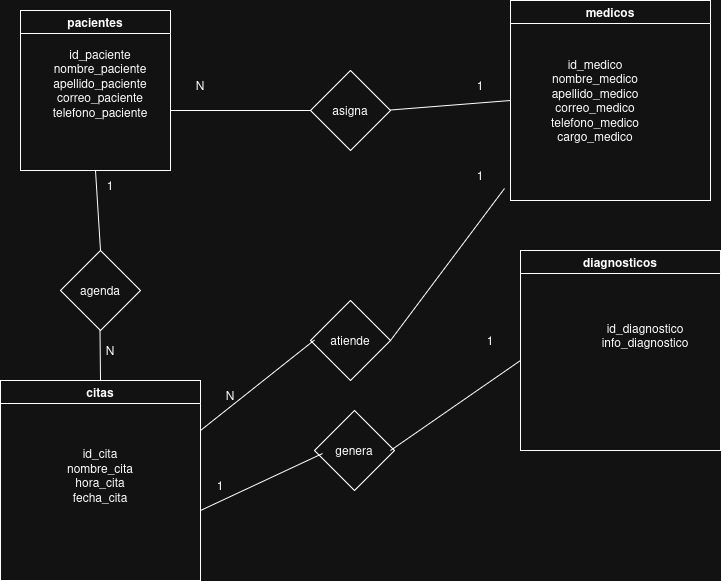

The diagram above was exported from draw.io. Its source (the exported page's mxGraphModel, read from the mxfile embedded in the PNG):
<mxGraphModel dx="1360" dy="741" grid="1" gridSize="10" guides="1" tooltips="1" connect="1" arrows="1" fold="1" page="1" pageScale="1" pageWidth="827" pageHeight="1169" math="0" shadow="0">
  <root>
    <mxCell id="0" />
    <mxCell id="1" parent="0" />
    <mxCell id="aiH4fvuRlB1v9BGJpVnw-1" parent="1" style="swimlane;whiteSpace=wrap;html=1;startSize=23;" value="pacientes" vertex="1">
      <mxGeometry height="160" width="150" x="80" y="100" as="geometry" />
    </mxCell>
    <mxCell id="aiH4fvuRlB1v9BGJpVnw-19" parent="aiH4fvuRlB1v9BGJpVnw-1" style="text;html=1;whiteSpace=wrap;strokeColor=none;fillColor=none;align=center;verticalAlign=middle;rounded=0;" value="&lt;div&gt;id_paciente&lt;/div&gt;&lt;div&gt;nombre_paciente&lt;/div&gt;&lt;div&gt;apellido_paciente&lt;/div&gt;&lt;div&gt;correo_paciente&lt;/div&gt;&lt;div&gt;telefono_paciente&lt;/div&gt;&lt;div&gt;&lt;br&gt;&lt;/div&gt;" vertex="1">
      <mxGeometry height="10" width="70" x="45" y="75" as="geometry" />
    </mxCell>
    <mxCell id="aiH4fvuRlB1v9BGJpVnw-2" parent="1" style="swimlane;whiteSpace=wrap;html=1;" value="diagnosticos" vertex="1">
      <mxGeometry height="200" width="200" x="580" y="340" as="geometry" />
    </mxCell>
    <mxCell id="aiH4fvuRlB1v9BGJpVnw-4" parent="1" style="swimlane;whiteSpace=wrap;html=1;" value="citas" vertex="1">
      <mxGeometry height="200" width="200" x="60" y="470" as="geometry" />
    </mxCell>
    <mxCell id="aiH4fvuRlB1v9BGJpVnw-24" parent="aiH4fvuRlB1v9BGJpVnw-4" style="text;html=1;whiteSpace=wrap;strokeColor=none;fillColor=none;align=center;verticalAlign=middle;rounded=0;" value="&lt;div&gt;id_cita&lt;/div&gt;&lt;div&gt;nombre_cita&lt;/div&gt;&lt;div&gt;hora_cita&lt;/div&gt;&lt;div&gt;fecha_cita&lt;/div&gt;" vertex="1">
      <mxGeometry height="10" width="70" x="65" y="90" as="geometry" />
    </mxCell>
    <mxCell id="aiH4fvuRlB1v9BGJpVnw-5" parent="1" style="swimlane;whiteSpace=wrap;html=1;" value="medicos" vertex="1">
      <mxGeometry height="200" width="200" x="570" y="90" as="geometry" />
    </mxCell>
    <mxCell id="aiH4fvuRlB1v9BGJpVnw-21" parent="aiH4fvuRlB1v9BGJpVnw-5" style="text;html=1;whiteSpace=wrap;strokeColor=none;fillColor=none;align=center;verticalAlign=middle;rounded=0;" value="&lt;div&gt;id_medico&lt;/div&gt;&lt;div&gt;nombre_medico&lt;/div&gt;&lt;div&gt;apellido_medico&lt;/div&gt;&lt;div&gt;correo_medico&lt;/div&gt;&lt;div&gt;telefono_medico&lt;/div&gt;&lt;div&gt;cargo_medico&lt;/div&gt;" vertex="1">
      <mxGeometry height="10" width="70" x="50" y="95" as="geometry" />
    </mxCell>
    <mxCell id="aiH4fvuRlB1v9BGJpVnw-6" parent="1" style="rhombus;whiteSpace=wrap;html=1;" value="asigna" vertex="1">
      <mxGeometry height="80" width="80" x="370" y="160" as="geometry" />
    </mxCell>
    <mxCell id="aiH4fvuRlB1v9BGJpVnw-7" parent="1" style="rhombus;whiteSpace=wrap;html=1;" value="atiende" vertex="1">
      <mxGeometry height="80" width="80" x="370" y="390" as="geometry" />
    </mxCell>
    <mxCell id="aiH4fvuRlB1v9BGJpVnw-8" parent="1" style="rhombus;whiteSpace=wrap;html=1;" value="genera" vertex="1">
      <mxGeometry height="80" width="80" x="374" y="500" as="geometry" />
    </mxCell>
    <mxCell id="aiH4fvuRlB1v9BGJpVnw-9" edge="1" parent="1" source="aiH4fvuRlB1v9BGJpVnw-33" style="endArrow=none;html=1;rounded=0;" value="">
      <mxGeometry height="50" relative="1" width="50" as="geometry">
        <mxPoint x="450" y="540" as="sourcePoint" />
        <mxPoint x="580" y="430" as="targetPoint" />
      </mxGeometry>
    </mxCell>
    <mxCell id="aiH4fvuRlB1v9BGJpVnw-10" edge="1" parent="1" style="endArrow=none;html=1;rounded=0;entryX=0;entryY=0.5;entryDx=0;entryDy=0;" target="aiH4fvuRlB1v9BGJpVnw-6" value="">
      <mxGeometry height="50" relative="1" width="50" as="geometry">
        <mxPoint x="230" y="200" as="sourcePoint" />
        <mxPoint x="310" y="180" as="targetPoint" />
      </mxGeometry>
    </mxCell>
    <mxCell id="aiH4fvuRlB1v9BGJpVnw-11" edge="1" parent="1" style="endArrow=none;html=1;rounded=0;entryX=0;entryY=0.5;entryDx=0;entryDy=0;" target="aiH4fvuRlB1v9BGJpVnw-5" value="">
      <mxGeometry height="50" relative="1" width="50" as="geometry">
        <mxPoint x="450" y="199.5" as="sourcePoint" />
        <mxPoint x="560" y="200" as="targetPoint" />
      </mxGeometry>
    </mxCell>
    <mxCell id="aiH4fvuRlB1v9BGJpVnw-12" edge="1" parent="1" source="aiH4fvuRlB1v9BGJpVnw-30" style="endArrow=none;html=1;rounded=0;exitX=1;exitY=0.5;exitDx=0;exitDy=0;" value="">
      <mxGeometry height="50" relative="1" width="50" as="geometry">
        <mxPoint x="480" y="429.5" as="sourcePoint" />
        <mxPoint x="570" y="260" as="targetPoint" />
      </mxGeometry>
    </mxCell>
    <mxCell id="aiH4fvuRlB1v9BGJpVnw-13" edge="1" parent="1" source="aiH4fvuRlB1v9BGJpVnw-4" style="endArrow=none;html=1;rounded=0;entryX=0;entryY=0.5;entryDx=0;entryDy=0;exitX=1;exitY=0.25;exitDx=0;exitDy=0;" value="">
      <mxGeometry height="50" relative="1" width="50" as="geometry">
        <mxPoint x="274" y="480" as="sourcePoint" />
        <mxPoint x="374" y="429.5" as="targetPoint" />
      </mxGeometry>
    </mxCell>
    <mxCell id="aiH4fvuRlB1v9BGJpVnw-14" edge="1" parent="1" style="endArrow=none;html=1;rounded=0;entryX=0.1;entryY=0.538;entryDx=0;entryDy=0;entryPerimeter=0;" target="aiH4fvuRlB1v9BGJpVnw-8" value="">
      <mxGeometry height="50" relative="1" width="50" as="geometry">
        <mxPoint x="260" y="600" as="sourcePoint" />
        <mxPoint x="370" y="540" as="targetPoint" />
      </mxGeometry>
    </mxCell>
    <mxCell id="aiH4fvuRlB1v9BGJpVnw-15" parent="1" style="rhombus;whiteSpace=wrap;html=1;" value="agenda" vertex="1">
      <mxGeometry height="80" width="80" x="120" y="340" as="geometry" />
    </mxCell>
    <mxCell id="aiH4fvuRlB1v9BGJpVnw-16" edge="1" parent="1" source="aiH4fvuRlB1v9BGJpVnw-1" style="endArrow=none;html=1;rounded=0;exitX=0.5;exitY=1;exitDx=0;exitDy=0;" value="">
      <mxGeometry height="50" relative="1" width="50" as="geometry">
        <mxPoint x="160" y="330" as="sourcePoint" />
        <mxPoint x="160" y="340" as="targetPoint" />
      </mxGeometry>
    </mxCell>
    <mxCell id="aiH4fvuRlB1v9BGJpVnw-18" edge="1" parent="1" style="endArrow=none;html=1;rounded=0;exitX=0.5;exitY=1;exitDx=0;exitDy=0;entryX=0.5;entryY=0;entryDx=0;entryDy=0;" target="aiH4fvuRlB1v9BGJpVnw-4" value="">
      <mxGeometry height="50" relative="1" width="50" as="geometry">
        <mxPoint x="159.5" y="420" as="sourcePoint" />
        <mxPoint x="159.5" y="460" as="targetPoint" />
      </mxGeometry>
    </mxCell>
    <mxCell id="aiH4fvuRlB1v9BGJpVnw-25" parent="1" style="text;html=1;whiteSpace=wrap;strokeColor=none;fillColor=none;align=center;verticalAlign=middle;rounded=0;" value="&lt;div&gt;id_diagnostico&lt;/div&gt;&lt;div&gt;info_diagnostico&lt;/div&gt;" vertex="1">
      <mxGeometry height="10" width="70" x="670" y="420" as="geometry" />
    </mxCell>
    <mxCell id="aiH4fvuRlB1v9BGJpVnw-26" parent="1" style="text;html=1;whiteSpace=wrap;strokeColor=none;fillColor=none;align=center;verticalAlign=middle;rounded=0;" value="N" vertex="1">
      <mxGeometry height="30" width="60" x="230" y="160" as="geometry" />
    </mxCell>
    <mxCell id="aiH4fvuRlB1v9BGJpVnw-27" parent="1" style="text;html=1;whiteSpace=wrap;strokeColor=none;fillColor=none;align=center;verticalAlign=middle;rounded=0;" value="N" vertex="1">
      <mxGeometry height="30" width="60" x="260" y="470" as="geometry" />
    </mxCell>
    <mxCell id="aiH4fvuRlB1v9BGJpVnw-28" parent="1" style="text;html=1;whiteSpace=wrap;strokeColor=none;fillColor=none;align=center;verticalAlign=middle;rounded=0;" value="N" vertex="1">
      <mxGeometry height="30" width="60" x="140" y="425" as="geometry" />
    </mxCell>
    <mxCell id="aiH4fvuRlB1v9BGJpVnw-29" parent="1" style="text;html=1;whiteSpace=wrap;strokeColor=none;fillColor=none;align=center;verticalAlign=middle;rounded=0;" value="1" vertex="1">
      <mxGeometry height="30" width="60" x="140" y="260" as="geometry" />
    </mxCell>
    <mxCell id="aiH4fvuRlB1v9BGJpVnw-31" edge="1" parent="1" source="aiH4fvuRlB1v9BGJpVnw-7" style="endArrow=none;html=1;rounded=0;exitX=1;exitY=0.5;exitDx=0;exitDy=0;entryX=0.9;entryY=0.933;entryDx=0;entryDy=0;entryPerimeter=0;" target="aiH4fvuRlB1v9BGJpVnw-30" value="">
      <mxGeometry height="50" relative="1" width="50" as="geometry">
        <mxPoint x="450" y="430" as="sourcePoint" />
        <mxPoint x="570" y="260" as="targetPoint" />
      </mxGeometry>
    </mxCell>
    <mxCell id="aiH4fvuRlB1v9BGJpVnw-30" parent="1" style="text;html=1;whiteSpace=wrap;strokeColor=none;fillColor=none;align=center;verticalAlign=middle;rounded=0;" value="1" vertex="1">
      <mxGeometry height="30" width="60" x="510" y="250" as="geometry" />
    </mxCell>
    <mxCell id="aiH4fvuRlB1v9BGJpVnw-32" parent="1" style="text;html=1;whiteSpace=wrap;strokeColor=none;fillColor=none;align=center;verticalAlign=middle;rounded=0;" value="1" vertex="1">
      <mxGeometry height="30" width="60" x="250" y="560" as="geometry" />
    </mxCell>
    <mxCell id="aiH4fvuRlB1v9BGJpVnw-34" edge="1" parent="1" style="endArrow=none;html=1;rounded=0;" value="">
      <mxGeometry height="50" relative="1" width="50" as="geometry">
        <mxPoint x="450" y="540" as="sourcePoint" />
        <mxPoint x="580" y="450" as="targetPoint" />
      </mxGeometry>
    </mxCell>
    <mxCell id="aiH4fvuRlB1v9BGJpVnw-33" parent="1" style="text;html=1;whiteSpace=wrap;strokeColor=none;fillColor=none;align=center;verticalAlign=middle;rounded=0;" value="1" vertex="1">
      <mxGeometry height="30" width="60" x="520" y="415" as="geometry" />
    </mxCell>
    <mxCell id="aiH4fvuRlB1v9BGJpVnw-35" parent="1" style="text;html=1;whiteSpace=wrap;strokeColor=none;fillColor=none;align=center;verticalAlign=middle;rounded=0;" value="1" vertex="1">
      <mxGeometry height="30" width="60" x="510" y="160" as="geometry" />
    </mxCell>
  </root>
</mxGraphModel>